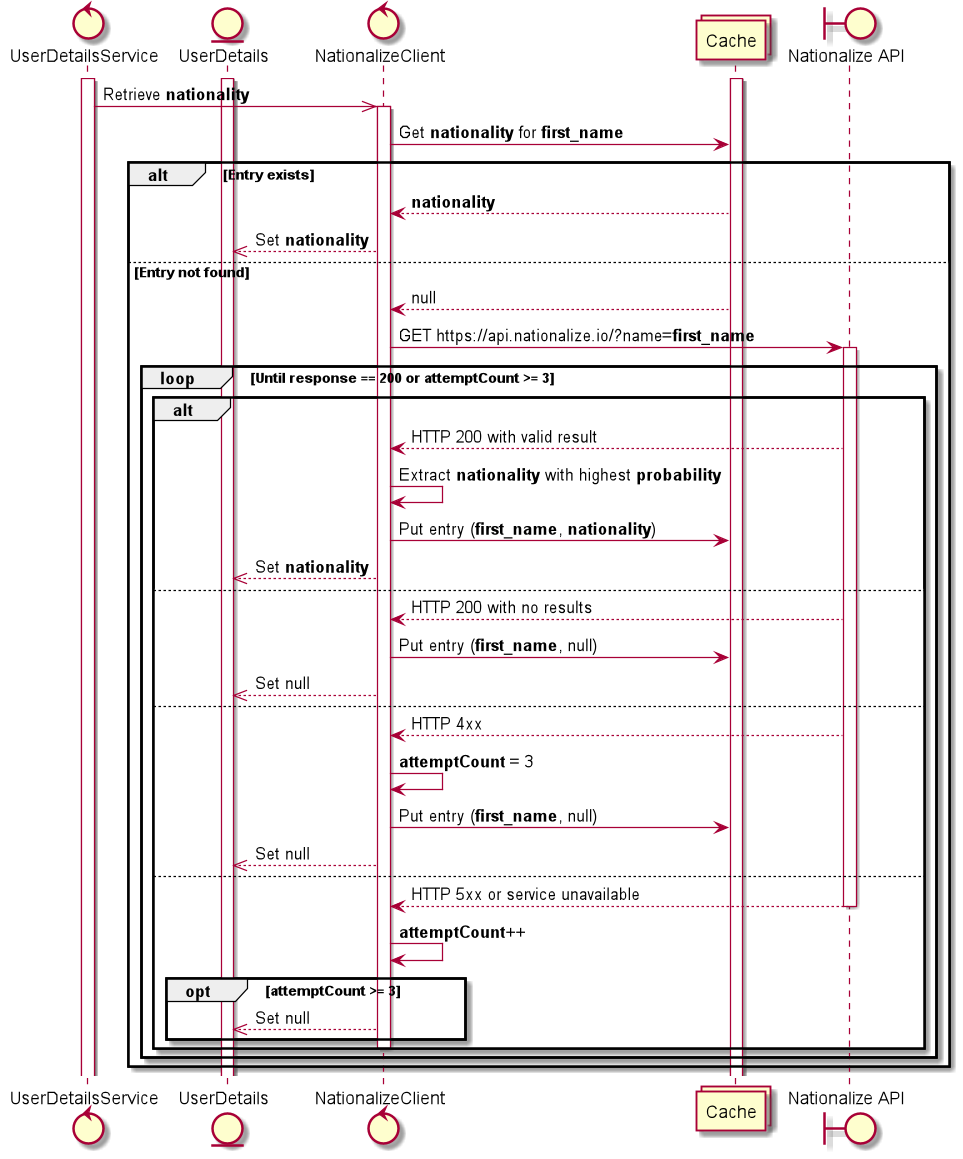

The diagram above was rendered by PlantUML. Its source (embedded in the PNG):
@startuml
control UserDetailsService as service
entity UserDetails as userDetails
control NationalizeClient as client
collections Cache as cache
boundary "Nationalize API" as api

activate service
activate userDetails
activate cache

service ->> client: Retrieve **nationality**

activate client
client -> cache: Get **nationality** for **first_name**

alt Entry exists
    cache --> client: **nationality**
    client -->> userDetails: Set **nationality**

else Entry not found
    cache --> client: null

    client -> api: GET https://api.nationalize.io/?name=**first_name**
    activate api

    loop Until response == 200 or attemptCount >= 3
        alt
            api --> client: HTTP 200 with valid result
            client -> client: Extract **nationality** with highest **probability**
            client -> cache: Put entry (**first_name**, **nationality**)
            client -->> userDetails: Set **nationality**

        else
            api --> client: HTTP 200 with no results
            client -> cache: Put entry (**first_name**, null)
            client -->> userDetails: Set null

        else
            api --> client: HTTP 4xx
            client -> client: **attemptCount** = 3
            client -> cache: Put entry (**first_name**, null)
            client -->> userDetails: Set null

        else
            api --> client: HTTP 5xx or service unavailable
            deactivate api
            client -> client: **attemptCount**++
            opt attemptCount >= 3
                client -->> userDetails: Set null
            end
            deactivate client
        end
    end

    deactivate client
end






@enduml